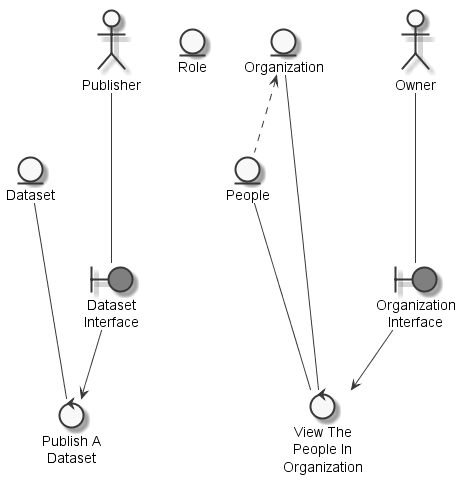

The diagram above was rendered by PlantUML. Its source (embedded in the PNG):
@startuml
	skinparam defaultTextAlignment center
	skinparam monochrome true

	entity "Dataset" as thingdataset
	entity "Role" as thingrole
	entity "Organization" as thingorganization
	entity "People" as thingpeople
	actor "Publisher" as actorpublisher
	actor "Owner" as actorowner
	boundary "Dataset\nInterface" as thingdatasetinterface #grey
	boundary "Organization\nInterface" as thingorganizationinterface #grey
	control "Publish A\nDataset" as controlpublishdataset
	control "View The\nPeople In\nOrganization" as controlviewpeople

	thingorganization <.. thingpeople
	actorpublisher --- thingdatasetinterface
	actorowner --- thingorganizationinterface
	thingdataset --- controlpublishdataset
	thingdatasetinterface --> controlpublishdataset
	thingpeople --- controlviewpeople
	thingorganization --- controlviewpeople
	thingorganizationinterface --> controlviewpeople

@enduml